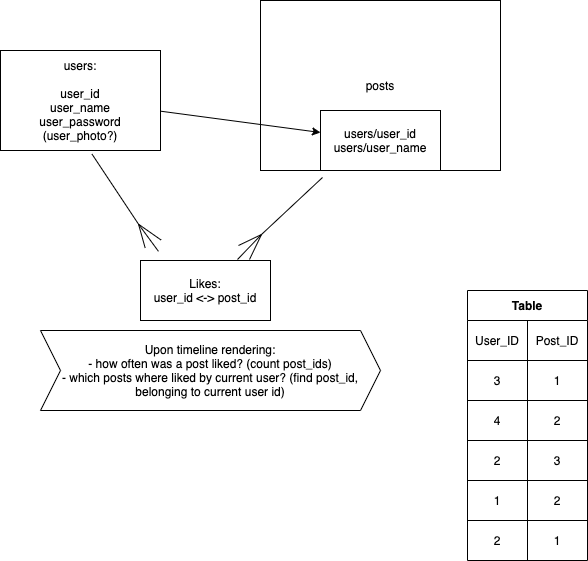

The diagram above was exported from draw.io. Its source (the exported page's mxGraphModel, read from the mxfile embedded in the PNG):
<mxGraphModel dx="735" dy="428" grid="1" gridSize="10" guides="1" tooltips="1" connect="1" arrows="1" fold="1" page="1" pageScale="1" pageWidth="827" pageHeight="1169" math="0" shadow="0">
  <root>
    <mxCell id="0" />
    <mxCell id="1" parent="0" />
    <mxCell id="3" value="posts" style="rounded=0;whiteSpace=wrap;html=1;" parent="1" vertex="1">
      <mxGeometry x="390" y="80" width="240" height="170" as="geometry" />
    </mxCell>
    <mxCell id="2" value="users/user_id&lt;br&gt;users/user_name" style="rounded=0;whiteSpace=wrap;html=1;" parent="1" vertex="1">
      <mxGeometry x="450" y="190" width="120" height="60" as="geometry" />
    </mxCell>
    <mxCell id="7" value="users:&lt;br&gt;&lt;br&gt;user_id&lt;br&gt;user_name&lt;br&gt;user_password&lt;br&gt;(user_photo?)" style="rounded=0;whiteSpace=wrap;html=1;" parent="1" vertex="1">
      <mxGeometry x="130" y="130" width="160" height="100" as="geometry" />
    </mxCell>
    <mxCell id="10" value="" style="endArrow=classic;html=1;" parent="1" source="7" target="2" edge="1">
      <mxGeometry width="50" height="50" relative="1" as="geometry">
        <mxPoint x="300" y="260" as="sourcePoint" />
        <mxPoint x="350" y="210" as="targetPoint" />
      </mxGeometry>
    </mxCell>
    <mxCell id="11" value="Likes:&lt;br&gt;user_id &amp;lt;-&amp;gt; post_id" style="rounded=0;whiteSpace=wrap;html=1;" parent="1" vertex="1">
      <mxGeometry x="270" y="340" width="130" height="60" as="geometry" />
    </mxCell>
    <mxCell id="23" value="" style="group;rotation=195;" parent="1" vertex="1" connectable="0">
      <mxGeometry x="180" y="240.57" width="92.96" height="79.09" as="geometry" />
    </mxCell>
    <mxCell id="14" value="" style="endArrow=none;html=1;" parent="23" edge="1">
      <mxGeometry width="50" height="50" relative="1" as="geometry">
        <mxPoint x="41.53946940460225" y="-6.92126485148515" as="sourcePoint" />
        <mxPoint x="88.01946940460226" y="63.129878005657716" as="targetPoint" />
      </mxGeometry>
    </mxCell>
    <mxCell id="15" value="" style="endArrow=none;html=1;" parent="23" edge="1">
      <mxGeometry width="50" height="50" relative="1" as="geometry">
        <mxPoint x="88.01946940460226" y="63.129878005657716" as="sourcePoint" />
        <mxPoint x="94.65946940460223" y="86.8568780056577" as="targetPoint" />
      </mxGeometry>
    </mxCell>
    <mxCell id="16" value="" style="endArrow=none;html=1;" parent="23" edge="1">
      <mxGeometry width="50" height="50" relative="1" as="geometry">
        <mxPoint x="88.01946940460226" y="63.129878005657716" as="sourcePoint" />
        <mxPoint x="107.93946940460225" y="90.24644943422913" as="targetPoint" />
      </mxGeometry>
    </mxCell>
    <mxCell id="17" value="" style="endArrow=none;html=1;" parent="23" edge="1">
      <mxGeometry width="50" height="50" relative="1" as="geometry">
        <mxPoint x="88.01946940460226" y="63.129878005657716" as="sourcePoint" />
        <mxPoint x="110.59546940460224" y="78.94787800565771" as="targetPoint" />
      </mxGeometry>
    </mxCell>
    <mxCell id="24" value="" style="group;rotation=5;" parent="1" vertex="1" connectable="0">
      <mxGeometry x="360" y="230" width="92.96" height="79.09" as="geometry" />
    </mxCell>
    <mxCell id="25" value="" style="endArrow=none;html=1;" parent="24" edge="1">
      <mxGeometry width="50" height="50" relative="1" as="geometry">
        <mxPoint x="92" y="27" as="sourcePoint" />
        <mxPoint x="31" y="84" as="targetPoint" />
      </mxGeometry>
    </mxCell>
    <mxCell id="26" value="" style="endArrow=none;html=1;" parent="24" edge="1">
      <mxGeometry width="50" height="50" relative="1" as="geometry">
        <mxPoint x="31" y="84" as="sourcePoint" />
        <mxPoint x="8" y="95" as="targetPoint" />
      </mxGeometry>
    </mxCell>
    <mxCell id="27" value="" style="endArrow=none;html=1;" parent="24" edge="1">
      <mxGeometry width="50" height="50" relative="1" as="geometry">
        <mxPoint x="31" y="84" as="sourcePoint" />
        <mxPoint x="7" y="109" as="targetPoint" />
      </mxGeometry>
    </mxCell>
    <mxCell id="28" value="" style="endArrow=none;html=1;" parent="24" edge="1">
      <mxGeometry width="50" height="50" relative="1" as="geometry">
        <mxPoint x="31" y="84" as="sourcePoint" />
        <mxPoint x="19" y="109" as="targetPoint" />
      </mxGeometry>
    </mxCell>
    <mxCell id="29" value="Upon timeline rendering:&lt;br&gt;- how often was a post liked? (count post_ids)&lt;br&gt;- which posts where liked by current user? (find post_id, belonging to current user id)" style="shape=step;perimeter=stepPerimeter;whiteSpace=wrap;html=1;fixedSize=1;" parent="1" vertex="1">
      <mxGeometry x="170" y="410" width="340" height="80" as="geometry" />
    </mxCell>
    <mxCell id="30" value="Table" style="shape=table;startSize=30;container=1;collapsible=0;childLayout=tableLayout;fontStyle=1;align=center;pointerEvents=1;" parent="1" vertex="1">
      <mxGeometry x="597" y="370" width="120" height="270" as="geometry" />
    </mxCell>
    <mxCell id="31" value="" style="shape=partialRectangle;html=1;whiteSpace=wrap;collapsible=0;dropTarget=0;pointerEvents=0;fillColor=none;top=0;left=0;bottom=0;right=0;points=[[0,0.5],[1,0.5]];portConstraint=eastwest;" parent="30" vertex="1">
      <mxGeometry y="30" width="120" height="40" as="geometry" />
    </mxCell>
    <mxCell id="32" value="User_ID" style="shape=partialRectangle;html=1;whiteSpace=wrap;connectable=0;fillColor=none;top=0;left=0;bottom=0;right=0;overflow=hidden;pointerEvents=1;" parent="31" vertex="1">
      <mxGeometry width="60" height="40" as="geometry" />
    </mxCell>
    <mxCell id="33" value="Post_ID" style="shape=partialRectangle;html=1;whiteSpace=wrap;connectable=0;fillColor=none;top=0;left=0;bottom=0;right=0;overflow=hidden;pointerEvents=1;" parent="31" vertex="1">
      <mxGeometry x="60" width="60" height="40" as="geometry" />
    </mxCell>
    <mxCell id="35" value="" style="shape=partialRectangle;html=1;whiteSpace=wrap;collapsible=0;dropTarget=0;pointerEvents=0;fillColor=none;top=0;left=0;bottom=0;right=0;points=[[0,0.5],[1,0.5]];portConstraint=eastwest;" parent="30" vertex="1">
      <mxGeometry y="70" width="120" height="40" as="geometry" />
    </mxCell>
    <mxCell id="36" value="3" style="shape=partialRectangle;html=1;whiteSpace=wrap;connectable=0;fillColor=none;top=0;left=0;bottom=0;right=0;overflow=hidden;pointerEvents=1;" parent="35" vertex="1">
      <mxGeometry width="60" height="40" as="geometry" />
    </mxCell>
    <mxCell id="37" value="1" style="shape=partialRectangle;html=1;whiteSpace=wrap;connectable=0;fillColor=none;top=0;left=0;bottom=0;right=0;overflow=hidden;pointerEvents=1;" parent="35" vertex="1">
      <mxGeometry x="60" width="60" height="40" as="geometry" />
    </mxCell>
    <mxCell id="39" value="" style="shape=partialRectangle;html=1;whiteSpace=wrap;collapsible=0;dropTarget=0;pointerEvents=0;fillColor=none;top=0;left=0;bottom=0;right=0;points=[[0,0.5],[1,0.5]];portConstraint=eastwest;" parent="30" vertex="1">
      <mxGeometry y="110" width="120" height="40" as="geometry" />
    </mxCell>
    <mxCell id="40" value="4" style="shape=partialRectangle;html=1;whiteSpace=wrap;connectable=0;fillColor=none;top=0;left=0;bottom=0;right=0;overflow=hidden;pointerEvents=1;" parent="39" vertex="1">
      <mxGeometry width="60" height="40" as="geometry" />
    </mxCell>
    <mxCell id="41" value="2" style="shape=partialRectangle;html=1;whiteSpace=wrap;connectable=0;fillColor=none;top=0;left=0;bottom=0;right=0;overflow=hidden;pointerEvents=1;" parent="39" vertex="1">
      <mxGeometry x="60" width="60" height="40" as="geometry" />
    </mxCell>
    <mxCell id="43" style="shape=partialRectangle;html=1;whiteSpace=wrap;collapsible=0;dropTarget=0;pointerEvents=0;fillColor=none;top=0;left=0;bottom=0;right=0;points=[[0,0.5],[1,0.5]];portConstraint=eastwest;" parent="30" vertex="1">
      <mxGeometry y="150" width="120" height="40" as="geometry" />
    </mxCell>
    <mxCell id="44" value="2" style="shape=partialRectangle;html=1;whiteSpace=wrap;connectable=0;fillColor=none;top=0;left=0;bottom=0;right=0;overflow=hidden;pointerEvents=1;" parent="43" vertex="1">
      <mxGeometry width="60" height="40" as="geometry" />
    </mxCell>
    <mxCell id="45" value="3" style="shape=partialRectangle;html=1;whiteSpace=wrap;connectable=0;fillColor=none;top=0;left=0;bottom=0;right=0;overflow=hidden;pointerEvents=1;" parent="43" vertex="1">
      <mxGeometry x="60" width="60" height="40" as="geometry" />
    </mxCell>
    <mxCell id="46" style="shape=partialRectangle;html=1;whiteSpace=wrap;collapsible=0;dropTarget=0;pointerEvents=0;fillColor=none;top=0;left=0;bottom=0;right=0;points=[[0,0.5],[1,0.5]];portConstraint=eastwest;" parent="30" vertex="1">
      <mxGeometry y="190" width="120" height="40" as="geometry" />
    </mxCell>
    <mxCell id="47" value="1" style="shape=partialRectangle;html=1;whiteSpace=wrap;connectable=0;fillColor=none;top=0;left=0;bottom=0;right=0;overflow=hidden;pointerEvents=1;" parent="46" vertex="1">
      <mxGeometry width="60" height="40" as="geometry" />
    </mxCell>
    <mxCell id="48" value="2" style="shape=partialRectangle;html=1;whiteSpace=wrap;connectable=0;fillColor=none;top=0;left=0;bottom=0;right=0;overflow=hidden;pointerEvents=1;" parent="46" vertex="1">
      <mxGeometry x="60" width="60" height="40" as="geometry" />
    </mxCell>
    <mxCell id="49" style="shape=partialRectangle;html=1;whiteSpace=wrap;collapsible=0;dropTarget=0;pointerEvents=0;fillColor=none;top=0;left=0;bottom=0;right=0;points=[[0,0.5],[1,0.5]];portConstraint=eastwest;" parent="30" vertex="1">
      <mxGeometry y="230" width="120" height="40" as="geometry" />
    </mxCell>
    <mxCell id="50" value="2" style="shape=partialRectangle;html=1;whiteSpace=wrap;connectable=0;fillColor=none;top=0;left=0;bottom=0;right=0;overflow=hidden;pointerEvents=1;" parent="49" vertex="1">
      <mxGeometry width="60" height="40" as="geometry" />
    </mxCell>
    <mxCell id="51" value="1" style="shape=partialRectangle;html=1;whiteSpace=wrap;connectable=0;fillColor=none;top=0;left=0;bottom=0;right=0;overflow=hidden;pointerEvents=1;" parent="49" vertex="1">
      <mxGeometry x="60" width="60" height="40" as="geometry" />
    </mxCell>
  </root>
</mxGraphModel>